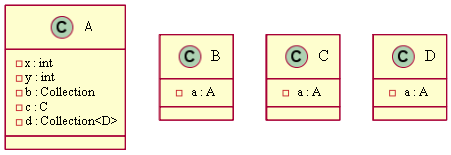

The diagram above was rendered by PlantUML. Its source (embedded in the PNG):
@startuml
class A { 

 -x : int
 -y : int
 -b : Collection<B>
 -c : C
 -d : Collection<D>
}
class B { 

 -a : A
}
class C { 

 -a : A
}
class D { 

 -a : A
}
@enduml